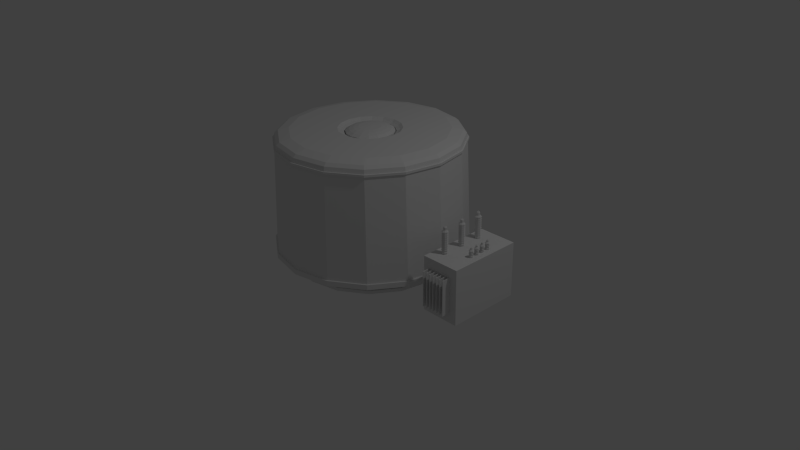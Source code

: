 # Source: Fusion_Reactor.blend  (saved by Blender 2.65.0; exported with 4.5.12 LTS)
import bpy
from mathutils import Matrix  # noqa: F401  (used for matrix-valued properties, if any)

bpy.ops.wm.read_factory_settings(use_empty=True)
scene = bpy.context.scene
scene.name = 'Scene'

# ---- collections
col_collection_1 = bpy.data.collections.new('Collection 1'); scene.collection.children.link(col_collection_1)
col_collection_2 = bpy.data.collections.new('Collection 2'); scene.collection.children.link(col_collection_2)

# ---- world
world_world = bpy.data.worlds.new('World'); scene.world = world_world
world_world.color = (0.05088, 0.05088, 0.05088)
world_world.use_sun_shadow = False
world_world.sun_shadow_jitter_overblur = 0.0
world_world.cycles.sampling_method = 'MANUAL'
world_world.cycles.sample_map_resolution = 256

# ---- cameras
cam_camera = bpy.data.cameras.new('Camera')
cam_camera.clip_end = 100.0
cam_camera.lens = 35.0
cam_camera.sensor_width = 32.0
cam_camera.sensor_height = 18.0
cam_camera.ortho_scale = 7.314
cam_camera.dof.focus_distance = 0.0
cam_camera.dof.aperture_fstop = 128.0

# ---- lights
light_lamp = bpy.data.lights.new('Lamp', 'POINT')
light_lamp.transmission_factor = 0.0
light_lamp.cutoff_distance = 30.0
light_lamp.energy = 100.0
light_lamp.shadow_buffer_clip_start = 1.001
light_lamp.shadow_soft_size = 0.1
light_lamp.shadow_maximum_resolution = 0.006
light_lamp.use_absolute_resolution = True
light_lamp.cycles.use_multiple_importance_sampling = False

# ---- meshes
me_circle_001 = bpy.data.meshes.new('Circle.001')
me_circle_001.from_pydata([(0.2144, -0.2144, 0.1652), (0.116, -0.2802, 0.1652), (-0.2144, 0.2144, 0.1652), (0.2802, -0.116, 0.1652), (-8.438e-08, -0.3032, 0.1652), (-0.116, -0.2802, 0.1652), (-0.2144, -0.2144, 0.1652), (-0.2802, -0.116, 0.1652), (0.116, 0.2802, 0.1652), (0.2144, 0.2144, 0.1652), (0.2802, 0.116, 0.1652), (0.3032, 9.443e-09, 0.1652), (-0.3032, -7.428e-09, 0.1652), (-0.2802, 0.116, 0.1652), (-0.116, 0.2802, 0.1652), (-3.859e-08, 0.3032, 0.1652), (0.2144, -0.2144, 1.691), (0.116, -0.2802, 1.691), (-0.2144, 0.2144, 1.691), (0.2802, -0.116, 1.691), (-8.438e-08, -0.3032, 1.691), (-0.116, -0.2802, 1.691), (-0.2144, -0.2144, 1.691), (-0.2802, -0.116, 1.691), (0.116, 0.2802, 1.691), (0.2144, 0.2144, 1.691), (0.2802, 0.116, 1.691), (0.3032, 9.443e-09, 1.691), (-0.3032, -7.428e-09, 1.691), (-0.2802, 0.116, 1.691), (-0.116, 0.2802, 1.691), (-3.859e-08, 0.3032, 1.691), (0.1836, -0.1836, 1.717), (0.09935, -0.2398, 1.717), (-0.1836, 0.1836, 1.717), (0.2398, -0.09935, 1.717), (-8.222e-08, -0.2596, 1.717), (-0.09935, -0.2398, 1.717), (-0.1836, -0.1836, 1.717), (-0.2398, -0.09935, 1.717), (0.09935, 0.2398, 1.717), (0.1836, 0.1836, 1.717), (0.2398, 0.09935, 1.717), (0.2596, 8.06e-09, 1.717), (-0.2596, -6.384e-09, 1.717), (-0.2398, 0.09935, 1.717), (-0.09935, 0.2398, 1.717), (-4.302e-08, 0.2596, 1.717), (0.1451, -0.1451, 1.734), (0.07853, -0.1896, 1.734), (-0.1451, 0.1451, 1.734), (0.1896, -0.07853, 1.734), (-8.003e-08, -0.2052, 1.734), (-0.07853, -0.1896, 1.734), (-0.1451, -0.1451, 1.734), (-0.1896, -0.07853, 1.734), (0.07853, 0.1896, 1.734), (0.1451, 0.1451, 1.734), (0.1896, 0.07853, 1.734), (0.2052, 5.806e-09, 1.734), (-0.2052, -5.61e-09, 1.734), (-0.1896, 0.07853, 1.734), (-0.07853, 0.1896, 1.734), (-4.904e-08, 0.2052, 1.734), (0.09943, -0.09943, 1.745), (0.05381, -0.1299, 1.745), (-0.09943, 0.09943, 1.745), (0.1299, -0.05381, 1.745), (-7.836e-08, -0.1406, 1.745), (-0.05381, -0.1299, 1.745), (-0.09943, -0.09943, 1.745), (-0.1299, -0.05381, 1.745), (0.05381, 0.1299, 1.745), (0.09943, 0.09943, 1.745), (0.1299, 0.05381, 1.745), (0.1406, 2.221e-09, 1.745), (-0.1406, -5.603e-09, 1.745), (-0.1299, 0.05381, 1.745), (-0.05381, 0.1299, 1.745), (-5.713e-08, 0.1406, 1.745), (-7.782e-08, -7.451e-09, 1.751)], [], [(12, 13, 29, 28), (11, 3, 19, 27), (7, 12, 28, 23), (8, 9, 25, 24), (14, 15, 31, 30), (4, 5, 21, 20), (3, 0, 16, 19), (6, 7, 23, 22), (0, 1, 17, 16), (9, 10, 26, 25), (1, 4, 20, 17), (5, 6, 22, 21), (13, 2, 18, 29), (15, 8, 24, 31), (10, 11, 27, 26), (2, 14, 30, 18), (19, 16, 32, 35), (22, 23, 39, 38), (16, 17, 33, 32), (25, 26, 42, 41), (17, 20, 36, 33), (21, 22, 38, 37), (29, 18, 34, 45), (31, 24, 40, 47), (26, 27, 43, 42), (18, 30, 46, 34), (28, 29, 45, 44), (27, 19, 35, 43), (23, 28, 44, 39), (24, 25, 41, 40), (30, 31, 47, 46), (20, 21, 37, 36), (40, 41, 57, 56), (46, 47, 63, 62), (36, 37, 53, 52), (35, 32, 48, 51), (38, 39, 55, 54), (32, 33, 49, 48), (41, 42, 58, 57), (33, 36, 52, 49), (37, 38, 54, 53), (45, 34, 50, 61), (47, 40, 56, 63), (42, 43, 59, 58), (34, 46, 62, 50), (44, 45, 61, 60), (43, 35, 51, 59), (39, 44, 60, 55), (59, 51, 67, 75), (55, 60, 76, 71), (56, 57, 73, 72), (62, 63, 79, 78), (52, 53, 69, 68), (51, 48, 64, 67), (54, 55, 71, 70), (48, 49, 65, 64), (57, 58, 74, 73), (49, 52, 68, 65), (53, 54, 70, 69), (61, 50, 66, 77), (63, 56, 72, 79), (58, 59, 75, 74), (50, 62, 78, 66), (60, 61, 77, 76), (74, 75, 80), (66, 78, 80), (76, 77, 80), (75, 67, 80), (71, 76, 80), (72, 73, 80), (78, 79, 80), (68, 69, 80), (67, 64, 80), (70, 71, 80), (64, 65, 80), (73, 74, 80), (65, 68, 80), (69, 70, 80), (77, 66, 80), (79, 72, 80)])
me_circle_001.use_remesh_preserve_volume = False
me_circle_001.use_remesh_preserve_attributes = False
me_circle_001.use_mirror_vertex_groups = False
me_circle_001.update()
me_circle = bpy.data.meshes.new('Circle')
me_circle.from_pydata([(0.0, 1.0, 0.0), (-0.3827, 0.9239, 0.0), (-0.7071, 0.7071, 0.0), (-0.9239, 0.3827, 0.0), (-1.0, -4.371e-08, 0.0), (-0.9239, -0.3827, 0.0), (-0.7071, -0.7071, 0.0), (-0.3827, -0.9239, 0.0), (-1.51e-07, -1.0, 0.0), (0.3827, -0.9239, 0.0), (0.7071, -0.7071, 0.0), (0.9239, -0.3827, 0.0), (1.0, 1.192e-08, 0.0), (0.9239, 0.3827, 0.0), (0.7071, 0.7071, 0.0), (0.3827, 0.9239, 0.0), (0.0, 1.0, 0.04225), (-0.3827, 0.9239, 0.04225), (-0.7071, 0.7071, 0.04225), (-0.9239, 0.3827, 0.04225), (-1.0, -4.371e-08, 0.04225), (-0.9239, -0.3827, 0.04225), (-0.7071, -0.7071, 0.04225), (-0.3827, -0.9239, 0.04225), (-1.51e-07, -1.0, 0.04225), (0.3827, -0.9239, 0.04225), (0.7071, -0.7071, 0.04225), (0.9239, -0.3827, 0.04225), (1.0, 1.192e-08, 0.04225), (0.9239, 0.3827, 0.04225), (0.7071, 0.7071, 0.04225), (0.3827, 0.9239, 0.04225), (-6.169e-09, 0.8344, 0.04225), (-0.3193, 0.7709, 0.04225), (-0.59, 0.59, 0.04225), (-0.7709, 0.3193, 0.04225), (-0.8344, -3.462e-08, 0.04225), (-0.7709, -0.3193, 0.04225), (-0.59, -0.59, 0.04225), (-0.3193, -0.7709, 0.04225), (-1.322e-07, -0.8344, 0.04225), (0.3193, -0.7709, 0.04225), (0.59, -0.59, 0.04225), (0.7709, -0.3193, 0.04225), (0.8344, 1.18e-08, 0.04225), (0.7709, 0.3193, 0.04225), (0.59, 0.59, 0.04225), (0.3193, 0.7709, 0.04225), (-6.169e-09, 0.8344, 0.1157), (-0.3193, 0.7709, 0.1157), (-0.59, 0.59, 0.1157), (-0.7709, 0.3193, 0.1157), (-0.8344, -3.462e-08, 0.1157), (-0.7709, -0.3193, 0.1157), (-0.59, -0.59, 0.1157), (-0.3193, -0.7709, 0.1157), (-1.322e-07, -0.8344, 0.1157), (0.3193, -0.7709, 0.1157), (0.59, -0.59, 0.1157), (0.7709, -0.3193, 0.1157), (0.8344, 1.18e-08, 0.1157), (0.7709, 0.3193, 0.1157), (0.59, 0.59, 0.1157), (0.3193, 0.7709, 0.1157), (1.823e-08, 1.244, 0.198), (-0.476, 1.149, 0.198), (-0.8796, 0.8796, 0.198), (-1.149, 0.476, 0.198), (-1.244, -5.71e-08, 0.198), (-1.149, -0.476, 0.198), (-0.8796, -0.8796, 0.198), (-0.476, -1.149, 0.198), (-1.696e-07, -1.244, 0.198), (0.476, -1.149, 0.198), (0.8796, -0.8796, 0.198), (1.149, -0.476, 0.198), (1.244, 1.211e-08, 0.198), (1.149, 0.476, 0.198), (0.8796, 0.8796, 0.198), (0.476, 1.149, 0.198), (1.823e-08, 1.244, 0.2642), (-0.476, 1.149, 0.2642), (-0.8796, 0.8796, 0.2642), (-1.149, 0.476, 0.2642), (-1.244, -5.71e-08, 0.2642), (-1.149, -0.476, 0.2642), (-0.8796, -0.8796, 0.2642), (-0.476, -1.149, 0.2642), (-1.696e-07, -1.244, 0.2642), (0.476, -1.149, 0.2642), (0.8796, -0.8796, 0.2642), (1.149, -0.476, 0.2642), (1.244, 1.211e-08, 0.2642), (1.149, 0.476, 0.2642), (0.8796, 0.8796, 0.2642), (0.476, 1.149, 0.2642), (1.699e-08, 1.224, 0.2642), (-0.4683, 1.131, 0.2642), (-0.8653, 0.8653, 0.2642), (-1.131, 0.4683, 0.2642), (-1.224, -5.614e-08, 0.2642), (-1.131, -0.4683, 0.2642), (-0.8653, -0.8653, 0.2642), (-0.4683, -1.131, 0.2642), (-1.678e-07, -1.224, 0.2642), (0.4683, -1.131, 0.2642), (0.8653, -0.8653, 0.2642), (1.131, -0.4683, 0.2642), (1.224, 1.194e-08, 0.2642), (1.131, 0.4683, 0.2642), (0.8653, 0.8653, 0.2642), (0.4683, 1.131, 0.2642), (1.647e-08, 1.172, 1.58), (-0.4486, 1.083, 1.58), (0.4486, 1.083, 1.608), (-1.083, 0.4486, 1.58), (-1.172, -5.312e-08, 1.58), (-1.083, -0.4486, 1.58), (-0.8289, -0.8289, 1.58), (-0.4486, -1.083, 1.58), (-1.605e-07, -1.172, 1.58), (0.8289, 0.8289, 1.608), (1.083, 0.4486, 1.608), (1.083, -0.4486, 1.58), (1.172, 1.209e-08, 1.608), (0.8289, -0.8289, 1.608), (0.4486, -1.083, 1.608), (-0.8289, 0.8289, 1.608), (1.083, -0.4486, 1.608), (-1.605e-07, -1.172, 1.608), (-0.8289, 0.8289, 1.58), (-0.4486, -1.083, 1.608), (-0.8289, -0.8289, 1.608), (-1.083, -0.4486, 1.608), (-1.172, -5.312e-08, 1.608), (-1.083, 0.4486, 1.608), (-0.4486, 1.083, 1.608), (0.4486, -1.083, 1.58), (0.8289, -0.8289, 1.58), (1.647e-08, 1.172, 1.608), (1.172, 1.209e-08, 1.58), (1.083, 0.4486, 1.58), (0.8289, 0.8289, 1.58), (0.4486, 1.083, 1.58), (-1.097, 0.4546, 1.58), (0.4546, 1.097, 1.608), (-0.4546, 1.097, 1.58), (1.745e-08, 1.188, 1.58), (1.745e-08, 1.188, 1.608), (0.8399, -0.8399, 1.58), (0.4546, -1.097, 1.58), (-0.4546, 1.097, 1.608), (0.2248, -0.2248, 1.682), (0.1217, -0.2937, 1.682), (-0.2248, 0.2248, 1.682), (0.2937, -0.1217, 1.682), (-8.51e-08, -0.3179, 1.682), (-0.1217, -0.2937, 1.682), (-0.2248, -0.2248, 1.682), (-0.2937, -0.1217, 1.682), (0.4546, 1.097, 1.58), (0.8399, 0.8399, 1.58), (1.097, 0.4546, 1.58), (1.188, 1.221e-08, 1.58), (1.07, -0.4432, 1.661), (-0.819, 0.819, 1.661), (0.4432, -1.07, 1.661), (0.819, -0.819, 1.661), (7.707e-09, 0.9824, 1.727), (-0.376, 0.9076, 1.727), (-0.9076, 0.376, 1.727), (-0.9824, -4.294e-08, 1.727), (0.9076, -0.376, 1.727), (-0.6947, 0.6947, 1.727), (0.376, -0.9076, 1.727), (0.6947, -0.6947, 1.727), (-3.316e-08, 0.3607, 1.702), (-0.138, 0.3332, 1.702), (-0.3332, 0.138, 1.702), (-0.3607, -9.245e-09, 1.702), (-0.4546, -1.097, 1.58), (-0.8399, -0.8399, 1.58), (-1.097, -0.4546, 1.58), (-1.188, -5.387e-08, 1.58), (0.3607, 1.082e-08, 1.702), (0.3332, 0.138, 1.702), (0.2551, 0.2551, 1.702), (0.138, 0.3332, 1.702), (0.1217, 0.2937, 1.682), (0.2248, 0.2248, 1.682), (0.2937, 0.1217, 1.682), (0.3179, 9.539e-09, 1.682), (-8.981e-08, -0.397, 1.727), (-0.1519, -0.3668, 1.727), (-0.2807, -0.2807, 1.727), (-0.3668, -0.1519, 1.727), (-0.3332, -0.138, 1.702), (-0.2551, -0.2551, 1.702), (-0.138, -0.3332, 1.702), (-8.763e-08, -0.3607, 1.702), (-0.9076, -0.376, 1.727), (-0.6947, -0.6947, 1.727), (-0.376, -0.9076, 1.727), (-1.406e-07, -0.9824, 1.727), (0.9824, 1.172e-08, 1.727), (0.9076, 0.376, 1.727), (0.6947, 0.6947, 1.727), (0.376, 0.9076, 1.727), (0.3332, -0.138, 1.702), (-0.2551, 0.2551, 1.702), (0.138, -0.3332, 1.702), (0.2551, -0.2551, 1.702), (-0.3179, -8.148e-09, 1.682), (-0.2937, 0.1217, 1.682), (-0.1217, 0.2937, 1.682), (-3.71e-08, 0.3179, 1.682), (1.097, -0.4546, 1.58), (1.097, 0.4546, 1.608), (0.8399, 0.8399, 1.608), (-1.619e-07, -1.188, 1.58), (-0.4546, -1.097, 1.608), (-0.8399, 0.8399, 1.58), (-1.619e-07, -1.188, 1.608), (1.097, -0.4546, 1.608), (1.561e-08, 1.158, 1.661), (-0.4432, 1.07, 1.661), (-1.07, 0.4432, 1.661), (-1.158, -5.315e-08, 1.661), (-0.397, -1.028e-08, 1.727), (-0.3668, 0.1519, 1.727), (-0.1519, 0.3668, 1.727), (-2.986e-08, 0.397, 1.727), (-1.117, -5.086e-08, 1.696), (-1.032, 0.4273, 1.696), (-0.4273, 1.032, 1.696), (1.364e-08, 1.117, 1.696), (-1.55e-07, -1.117, 1.696), (-0.4273, -1.032, 1.696), (-0.7895, -0.7895, 1.696), (-1.032, -0.4273, 1.696), (1.158, 1.129e-08, 1.661), (1.07, 0.4432, 1.661), (0.819, 0.819, 1.661), (0.4432, 1.07, 1.661), (-1.07, -0.4432, 1.661), (-0.819, -0.819, 1.661), (-0.4432, -1.07, 1.661), (-1.593e-07, -1.158, 1.661), (-0.8399, 0.8399, 1.608), (0.4546, -1.097, 1.608), (0.8399, -0.8399, 1.608), (1.188, 1.221e-08, 1.608), (-1.097, 0.4546, 1.608), (-1.188, -5.387e-08, 1.608), (-1.097, -0.4546, 1.608), (-0.8399, -0.8399, 1.608), (0.7895, -0.7895, 1.696), (0.4273, -1.032, 1.696), (-0.7895, 0.7895, 1.696), (1.032, -0.4273, 1.696), (0.4273, 1.032, 1.696), (0.7895, 0.7895, 1.696), (1.032, 0.4273, 1.696), (1.117, 1.126e-08, 1.696), (0.2807, -0.2807, 1.727), (0.1519, -0.3668, 1.727), (-0.2807, 0.2807, 1.727), (0.3668, -0.1519, 1.727), (0.1519, 0.3668, 1.727), (0.2807, 0.2807, 1.727), (0.3668, 0.1519, 1.727), (0.397, 1.18e-08, 1.727), (0.2248, -0.2248, 0.31), (0.1217, -0.2937, 0.31), (-0.2248, 0.2248, 0.31), (0.2937, -0.1217, 0.31), (-8.51e-08, -0.3179, 0.31), (-0.1217, -0.2937, 0.31), (-0.2248, -0.2248, 0.31), (-0.2937, -0.1217, 0.31), (0.1217, 0.2937, 0.31), (0.2248, 0.2248, 0.31), (0.2937, 0.1217, 0.31), (0.3179, 9.539e-09, 0.31), (-0.3179, -8.148e-09, 0.31), (-0.2937, 0.1217, 0.31), (-0.1217, 0.2937, 0.31), (-3.71e-08, 0.3179, 0.31)], [], [(4, 5, 21, 20), (11, 12, 28, 27), (5, 6, 22, 21), (12, 13, 29, 28), (6, 7, 23, 22), (0, 1, 17, 16), (13, 14, 30, 29), (7, 8, 24, 23), (1, 2, 18, 17), (14, 15, 31, 30), (8, 9, 25, 24), (2, 3, 19, 18), (15, 0, 16, 31), (9, 10, 26, 25), (3, 4, 20, 19), (10, 11, 27, 26), (29, 30, 46, 45), (23, 24, 40, 39), (17, 18, 34, 33), (30, 31, 47, 46), (24, 25, 41, 40), (18, 19, 35, 34), (31, 16, 32, 47), (25, 26, 42, 41), (19, 20, 36, 35), (26, 27, 43, 42), (20, 21, 37, 36), (27, 28, 44, 43), (21, 22, 38, 37), (28, 29, 45, 44), (22, 23, 39, 38), (16, 17, 33, 32), (44, 45, 61, 60), (38, 39, 55, 54), (32, 33, 49, 48), (45, 46, 62, 61), (39, 40, 56, 55), (33, 34, 50, 49), (46, 47, 63, 62), (40, 41, 57, 56), (34, 35, 51, 50), (47, 32, 48, 63), (41, 42, 58, 57), (35, 36, 52, 51), (42, 43, 59, 58), (36, 37, 53, 52), (43, 44, 60, 59), (37, 38, 54, 53), (59, 60, 76, 75), (53, 54, 70, 69), (60, 61, 77, 76), (54, 55, 71, 70), (48, 49, 65, 64), (61, 62, 78, 77), (55, 56, 72, 71), (49, 50, 66, 65), (62, 63, 79, 78), (56, 57, 73, 72), (50, 51, 67, 66), (63, 48, 64, 79), (57, 58, 74, 73), (51, 52, 68, 67), (58, 59, 75, 74), (52, 53, 69, 68), (67, 68, 84, 83), (74, 75, 91, 90), (68, 69, 85, 84), (75, 76, 92, 91), (69, 70, 86, 85), (76, 77, 93, 92), (70, 71, 87, 86), (64, 65, 81, 80), (77, 78, 94, 93), (71, 72, 88, 87), (65, 66, 82, 81), (78, 79, 95, 94), (72, 73, 89, 88), (66, 67, 83, 82), (79, 64, 80, 95), (73, 74, 90, 89), (88, 89, 105, 104), (82, 83, 99, 98), (95, 80, 96, 111), (89, 90, 106, 105), (83, 84, 100, 99), (90, 91, 107, 106), (84, 85, 101, 100), (91, 92, 108, 107), (85, 86, 102, 101), (92, 93, 109, 108), (86, 87, 103, 102), (80, 81, 97, 96), (93, 94, 110, 109), (87, 88, 104, 103), (81, 82, 98, 97), (94, 95, 111, 110), (149, 216, 223, 250), (103, 104, 120, 119), (161, 160, 145, 218), (144, 183, 253, 252), (216, 163, 251, 223), (221, 144, 252, 248), (150, 149, 250, 249), (183, 182, 254, 253), (99, 100, 116, 115), (146, 221, 248, 151), (100, 101, 117, 116), (182, 181, 255, 254), (101, 102, 118, 117), (219, 150, 249, 222), (102, 103, 119, 118), (96, 97, 113, 112), (126, 129, 222, 249), (121, 122, 217, 218), (132, 133, 254, 255), (130, 115, 144, 221), (143, 112, 147, 160), (115, 116, 183, 144), (140, 141, 162, 163), (139, 114, 145, 148), (114, 121, 218, 145), (131, 132, 255, 220), (138, 123, 216, 149), (119, 120, 219, 180), (124, 128, 223, 251), (128, 125, 250, 223), (129, 131, 220, 222), (136, 139, 148, 151), (109, 110, 142, 141), (105, 106, 138, 137), (118, 119, 180, 181), (135, 127, 248, 252), (106, 107, 123, 138), (108, 109, 141, 140), (141, 142, 161, 162), (123, 140, 163, 216), (117, 118, 181, 182), (97, 98, 130, 113), (112, 113, 146, 147), (125, 126, 249, 250), (127, 136, 151, 248), (137, 138, 149, 150), (116, 117, 182, 183), (113, 130, 221, 146), (120, 137, 150, 219), (134, 135, 252, 253), (110, 111, 143, 142), (98, 99, 115, 130), (162, 161, 218, 217), (133, 134, 253, 254), (180, 219, 222, 220), (181, 180, 220, 255), (107, 108, 140, 123), (160, 147, 148, 145), (104, 105, 137, 120), (111, 96, 112, 143), (163, 162, 217, 251), (147, 146, 151, 148), (122, 124, 251, 217), (142, 143, 160, 161), (122, 121, 242, 241), (114, 139, 224, 243), (135, 134, 227, 226), (124, 122, 241, 240), (129, 126, 166, 247), (139, 136, 225, 224), (126, 125, 167, 166), (136, 127, 165, 225), (131, 129, 247, 246), (127, 135, 226, 165), (132, 131, 246, 245), (125, 128, 164, 167), (133, 132, 245, 244), (121, 114, 243, 242), (128, 124, 240, 164), (134, 133, 244, 227), (245, 246, 237, 238), (242, 243, 260, 261), (166, 167, 256, 257), (224, 225, 234, 235), (240, 241, 262, 263), (227, 244, 239, 232), (225, 165, 258, 234), (246, 247, 236, 237), (244, 245, 238, 239), (243, 224, 235, 260), (241, 242, 261, 262), (226, 227, 232, 233), (164, 240, 263, 259), (167, 164, 259, 256), (247, 166, 257, 236), (165, 226, 233, 258), (256, 259, 172, 175), (260, 235, 168, 207), (232, 239, 200, 171), (263, 262, 205, 204), (262, 261, 206, 205), (234, 258, 173, 169), (235, 234, 169, 168), (258, 233, 170, 173), (259, 263, 204, 172), (239, 238, 201, 200), (237, 236, 203, 202), (257, 256, 175, 174), (261, 260, 207, 206), (236, 257, 174, 203), (233, 232, 171, 170), (238, 237, 202, 201), (172, 204, 271, 267), (171, 200, 195, 228), (206, 207, 268, 269), (168, 169, 230, 231), (202, 203, 192, 193), (175, 172, 267, 264), (200, 201, 194, 195), (174, 175, 264, 265), (205, 206, 269, 270), (203, 174, 265, 192), (201, 202, 193, 194), (173, 170, 229, 266), (207, 168, 231, 268), (204, 205, 270, 271), (169, 173, 266, 230), (170, 171, 228, 229), (230, 266, 209, 177), (229, 228, 179, 178), (267, 271, 184, 208), (228, 195, 196, 179), (269, 268, 187, 186), (231, 230, 177, 176), (193, 192, 199, 198), (264, 267, 208, 211), (195, 194, 197, 196), (265, 264, 211, 210), (270, 269, 186, 185), (192, 265, 210, 199), (194, 193, 198, 197), (266, 229, 178, 209), (268, 231, 176, 187), (271, 270, 185, 184), (209, 178, 213, 154), (187, 176, 215, 188), (184, 185, 190, 191), (177, 209, 154, 214), (178, 179, 212, 213), (208, 184, 191, 155), (179, 196, 159, 212), (186, 187, 188, 189), (176, 177, 214, 215), (198, 199, 156, 157), (211, 208, 155, 152), (196, 197, 158, 159), (210, 211, 152, 153), (185, 186, 189, 190), (199, 210, 153, 156), (197, 198, 157, 158), (190, 189, 281, 282), (156, 153, 273, 276), (158, 157, 277, 278), (154, 213, 285, 274), (188, 215, 287, 280), (191, 190, 282, 283), (214, 154, 274, 286), (213, 212, 284, 285), (155, 191, 283, 275), (212, 159, 279, 284), (189, 188, 280, 281), (215, 214, 286, 287), (157, 156, 276, 277), (152, 155, 275, 272), (159, 158, 278, 279), (153, 152, 272, 273)])
me_circle.use_remesh_preserve_volume = False
me_circle.use_remesh_preserve_attributes = False
me_circle.use_mirror_vertex_groups = False
me_circle.update()
me_circle_005 = bpy.data.meshes.new('Circle.005')
me_circle_005.from_pydata([(1.87e-08, 0.0239, 0.008859), (-0.0169, 0.0169, 0.008859), (-0.0239, -1.183e-09, 0.008859), (-0.0169, -0.0169, 0.008859), (2.079e-08, -0.0239, 0.008859), (0.0169, -0.0169, 0.008859), (0.0239, 1.466e-10, 0.008859), (0.0169, 0.0169, 0.008859), (2.35e-08, 0.01075, 0.02462), (-0.007603, 0.007603, 0.02462), (-0.01075, -7.121e-10, 0.02462), (-0.007603, -0.007603, 0.02462), (2.444e-08, -0.01075, 0.02462), (0.007603, -0.007603, 0.02462), (0.01075, -1.139e-10, 0.02462), (0.007603, 0.007603, 0.02462), (2.736e-08, -1.372e-10, 0.02462), (2.801e-08, -1.857e-10, 0.008859)], [], [(5, 6, 14, 13), (1, 2, 10, 9), (4, 5, 13, 12), (7, 0, 8, 15), (0, 1, 9, 8), (3, 4, 12, 11), (6, 7, 15, 14), (2, 3, 11, 10), (15, 8, 16), (8, 9, 16), (11, 12, 16), (14, 15, 16), (10, 11, 16), (13, 14, 16), (9, 10, 16), (12, 13, 16), (6, 5, 17), (2, 1, 17), (5, 4, 17), (0, 7, 17), (1, 0, 17), (4, 3, 17), (7, 6, 17), (3, 2, 17)])
me_circle_005.use_remesh_preserve_volume = False
me_circle_005.use_remesh_preserve_attributes = False
me_circle_005.use_mirror_vertex_groups = False
me_circle_005.update()
me_circle_004 = bpy.data.meshes.new('Circle.004')
me_circle_004.from_pydata([(-1.19e-07, 0.01943, -0.006078), (-0.01374, 0.01374, -0.006078), (-0.01943, 1.611e-09, -0.006078), (-0.01374, -0.01374, -0.006078), (-1.19e-07, -0.01943, -0.006078), (0.01374, -0.01374, -0.006078), (0.01943, 1.611e-09, -0.006078), (0.01374, 0.01374, -0.006078), (-1.19e-07, 0.01943, -0.02933), (-0.01374, 0.01374, -0.02933), (-0.01943, 1.611e-09, -0.02933), (-0.01374, -0.01374, -0.02933), (-1.19e-07, -0.01943, -0.02933), (0.01374, -0.01374, -0.02933), (0.01943, 1.611e-09, -0.02933), (0.01374, 0.01374, -0.02933), (-1.191e-07, 0.01138, 0.06927), (-0.008047, 0.008047, 0.06927), (-0.01138, -1.249e-09, 0.06927), (-0.008047, -0.008047, 0.06927), (-1.191e-07, -0.01138, 0.06927), (0.008047, -0.008047, 0.06927), (0.01138, -1.249e-09, 0.06927), (0.008047, 0.008047, 0.06927), (-1.191e-07, 0.01138, 0.054), (-0.008047, 0.008047, 0.054), (-0.01138, -1.249e-09, 0.054), (-0.008047, -0.008047, 0.054), (-1.191e-07, -0.01138, 0.054), (0.008047, -0.008047, 0.054), (0.01138, -1.249e-09, 0.054), (0.008047, 0.008047, 0.054), (-1.191e-07, 0.009503, 0.06927), (-0.00672, 0.00672, 0.06927), (-0.009503, -1.924e-09, 0.06927), (-0.00672, -0.00672, 0.06927), (-1.191e-07, -0.009503, 0.06927), (0.00672, -0.00672, 0.06927), (0.009503, -1.924e-09, 0.06927), (0.00672, 0.00672, 0.06927), (-1.191e-07, 0.009503, 0.07278), (-0.00672, 0.00672, 0.07278), (-0.009503, -1.924e-09, 0.07278), (-0.00672, -0.00672, 0.07278), (-1.191e-07, -0.009503, 0.07278), (0.00672, -0.00672, 0.07278), (0.009503, -1.924e-09, 0.07278), (0.00672, 0.00672, 0.07278), (-1.193e-07, 0.002046, 0.07278), (-0.001447, 0.001447, 0.07278), (-0.002046, -4.605e-09, 0.07278), (-0.001447, -0.001447, 0.07278), (-1.193e-07, -0.002046, 0.07278), (0.001447, -0.001447, 0.07278), (0.002046, -4.605e-09, 0.07278), (0.001447, 0.001447, 0.07278), (-1.193e-07, 0.002046, 0.08081), (-0.001447, 0.001447, 0.08081), (-0.002046, -4.605e-09, 0.08081), (-0.001447, -0.001447, 0.08081), (-1.193e-07, -0.002046, 0.08081), (0.001447, -0.001447, 0.08081), (0.002046, -4.605e-09, 0.08081), (0.001447, 0.001447, 0.08081), (-1.192e-07, -5.341e-09, 0.08081)], [], [(2, 3, 11, 10), (5, 6, 14, 13), (1, 2, 10, 9), (4, 5, 13, 12), (7, 0, 8, 15), (0, 1, 9, 8), (3, 4, 12, 11), (6, 7, 15, 14), (18, 19, 27, 26), (21, 22, 30, 29), (17, 18, 26, 25), (20, 21, 29, 28), (23, 16, 24, 31), (16, 17, 25, 24), (19, 20, 28, 27), (22, 23, 31, 30), (20, 19, 35, 36), (23, 22, 38, 39), (19, 18, 34, 35), (22, 21, 37, 38), (18, 17, 33, 34), (21, 20, 36, 37), (16, 23, 39, 32), (17, 16, 32, 33), (36, 35, 43, 44), (39, 38, 46, 47), (35, 34, 42, 43), (38, 37, 45, 46), (34, 33, 41, 42), (37, 36, 44, 45), (32, 39, 47, 40), (33, 32, 40, 41), (45, 44, 52, 53), (40, 47, 55, 48), (41, 40, 48, 49), (44, 43, 51, 52), (47, 46, 54, 55), (43, 42, 50, 51), (46, 45, 53, 54), (42, 41, 49, 50), (54, 53, 61, 62), (50, 49, 57, 58), (53, 52, 60, 61), (48, 55, 63, 56), (49, 48, 56, 57), (52, 51, 59, 60), (55, 54, 62, 63), (51, 50, 58, 59), (63, 62, 64), (59, 58, 64), (62, 61, 64), (58, 57, 64), (61, 60, 64), (56, 63, 64), (57, 56, 64), (60, 59, 64)])
me_circle_004.use_remesh_preserve_volume = False
me_circle_004.use_remesh_preserve_attributes = False
me_circle_004.use_mirror_vertex_groups = False
me_circle_004.update()
me_circle_003 = bpy.data.meshes.new('Circle.003')
me_circle_003.from_pydata([(-1.191e-07, 0.02691, -0.006078), (-0.01903, 0.01903, -0.006078), (-0.02691, 4.382e-09, -0.006078), (-0.01903, -0.01903, -0.006078), (-1.191e-07, -0.02691, -0.006078), (0.01903, -0.01903, -0.006078), (0.02691, 4.382e-09, -0.006078), (0.01903, 0.01903, -0.006078), (-1.191e-07, 0.02691, -0.02933), (-0.01903, 0.01903, -0.02933), (-0.02691, 4.382e-09, -0.02933), (-0.01903, -0.01903, -0.02933), (-1.191e-07, -0.02691, -0.02933), (0.01903, -0.01903, -0.02933), (0.02691, 4.382e-09, -0.02933), (0.01903, 0.01903, -0.02933), (-1.191e-07, 0.01778, 0.2415), (-0.01257, 0.01257, 0.2415), (-0.01778, 1.038e-09, 0.2415), (-0.01257, -0.01257, 0.2415), (-1.191e-07, -0.01778, 0.2415), (0.01257, -0.01257, 0.2415), (0.01778, 1.038e-09, 0.2415), (0.01257, 0.01257, 0.2415), (-1.191e-07, 0.01778, 0.2176), (-0.01257, 0.01257, 0.2176), (-0.01778, 1.038e-09, 0.2176), (-0.01257, -0.01257, 0.2176), (-1.191e-07, -0.01778, 0.2176), (0.01257, -0.01257, 0.2176), (0.01778, 1.038e-09, 0.2176), (0.01257, 0.01257, 0.2176), (-1.191e-07, 0.01485, 0.2415), (-0.0105, 0.0105, 0.2415), (-0.01485, -1.691e-11, 0.2415), (-0.0105, -0.0105, 0.2415), (-1.191e-07, -0.01485, 0.2415), (0.0105, -0.0105, 0.2415), (0.01485, -1.691e-11, 0.2415), (0.0105, 0.0105, 0.2415), (-1.191e-07, 0.01485, 0.247), (-0.0105, 0.0105, 0.247), (-0.01485, -1.691e-11, 0.247), (-0.0105, -0.0105, 0.247), (-1.191e-07, -0.01485, 0.247), (0.0105, -0.0105, 0.247), (0.01485, -1.691e-11, 0.247), (0.0105, 0.0105, 0.247), (-1.193e-07, 0.003197, 0.247), (-0.002261, 0.00226, 0.247), (-0.003197, -4.206e-09, 0.247), (-0.002261, -0.00226, 0.247), (-1.193e-07, -0.003197, 0.247), (0.00226, -0.00226, 0.247), (0.003197, -4.206e-09, 0.247), (0.00226, 0.00226, 0.247), (-1.193e-07, 0.003197, 0.2595), (-0.002261, 0.00226, 0.2595), (-0.003197, -4.206e-09, 0.2595), (-0.002261, -0.00226, 0.2595), (-1.193e-07, -0.003197, 0.2595), (0.00226, -0.00226, 0.2595), (0.003197, -4.206e-09, 0.2595), (0.00226, 0.00226, 0.2595), (-1.192e-07, -5.355e-09, 0.2595)], [], [(2, 3, 11, 10), (5, 6, 14, 13), (1, 2, 10, 9), (4, 5, 13, 12), (7, 0, 8, 15), (0, 1, 9, 8), (3, 4, 12, 11), (6, 7, 15, 14), (18, 19, 27, 26), (21, 22, 30, 29), (17, 18, 26, 25), (20, 21, 29, 28), (23, 16, 24, 31), (16, 17, 25, 24), (19, 20, 28, 27), (22, 23, 31, 30), (20, 19, 35, 36), (23, 22, 38, 39), (19, 18, 34, 35), (22, 21, 37, 38), (18, 17, 33, 34), (21, 20, 36, 37), (16, 23, 39, 32), (17, 16, 32, 33), (36, 35, 43, 44), (39, 38, 46, 47), (35, 34, 42, 43), (38, 37, 45, 46), (34, 33, 41, 42), (37, 36, 44, 45), (32, 39, 47, 40), (33, 32, 40, 41), (45, 44, 52, 53), (40, 47, 55, 48), (41, 40, 48, 49), (44, 43, 51, 52), (47, 46, 54, 55), (43, 42, 50, 51), (46, 45, 53, 54), (42, 41, 49, 50), (54, 53, 61, 62), (50, 49, 57, 58), (53, 52, 60, 61), (48, 55, 63, 56), (49, 48, 56, 57), (52, 51, 59, 60), (55, 54, 62, 63), (51, 50, 58, 59), (63, 62, 64), (59, 58, 64), (62, 61, 64), (58, 57, 64), (61, 60, 64), (56, 63, 64), (57, 56, 64), (60, 59, 64)])
me_circle_003.use_remesh_preserve_volume = False
me_circle_003.use_remesh_preserve_attributes = False
me_circle_003.use_mirror_vertex_groups = False
me_circle_003.update()
me_circle_002 = bpy.data.meshes.new('Circle.002')
me_circle_002.from_pydata([(1.52e-08, 0.03461, 0.005372), (-0.02447, 0.02447, 0.005372), (-0.03461, -1.599e-09, 0.005372), (-0.02447, -0.02447, 0.005372), (1.823e-08, -0.03461, 0.005372), (0.02447, -0.02447, 0.005372), (0.03461, 3.264e-10, 0.005372), (0.02447, 0.02447, 0.005372), (2.215e-08, 0.01557, 0.02819), (-0.01101, 0.01101, 0.02819), (-0.01557, -9.172e-10, 0.02819), (-0.01101, -0.01101, 0.02819), (2.351e-08, -0.01557, 0.02819), (0.01101, -0.01101, 0.02819), (0.01557, -5.08e-11, 0.02819), (0.01101, 0.01101, 0.02819), (2.774e-08, -8.455e-11, 0.02635), (2.869e-08, -1.548e-10, 0.005372)], [], [(5, 6, 14, 13), (1, 2, 10, 9), (4, 5, 13, 12), (7, 0, 8, 15), (0, 1, 9, 8), (3, 4, 12, 11), (6, 7, 15, 14), (2, 3, 11, 10), (15, 8, 16), (8, 9, 16), (11, 12, 16), (14, 15, 16), (10, 11, 16), (13, 14, 16), (9, 10, 16), (12, 13, 16), (6, 5, 17), (2, 1, 17), (5, 4, 17), (0, 7, 17), (1, 0, 17), (4, 3, 17), (7, 6, 17), (3, 2, 17)])
me_circle_002.use_remesh_preserve_volume = False
me_circle_002.use_remesh_preserve_attributes = False
me_circle_002.use_mirror_vertex_groups = False
me_circle_002.update()
me_cube_002 = bpy.data.meshes.new('Cube.002')
me_cube_002.from_pydata([(-0.003565, 0.4634, -0.196), (-0.003565, 0.5849, -0.196), (0.003565, 0.5849, -0.196), (0.003565, 0.4634, -0.196), (-0.003565, 0.4634, 0.2554), (-0.003565, 0.5849, 0.2554), (0.003565, 0.5849, 0.2554), (0.003565, 0.4634, 0.2554)], [], [(4, 5, 1, 0), (5, 6, 2, 1), (6, 7, 3, 2), (0, 1, 2, 3), (7, 6, 5, 4)])
me_cube_002.use_remesh_preserve_volume = False
me_cube_002.use_remesh_preserve_attributes = False
me_cube_002.use_mirror_vertex_groups = False
me_cube_002.update()
me_cube_001 = bpy.data.meshes.new('Cube.001')
me_cube_001.from_pydata([(-0.3, -0.3, -0.35), (-0.3, 0.3, -0.35), (0.1928, 0.3, -0.35), (0.1928, -0.3, -0.35), (-0.3, -0.3, 0.35), (-0.3, 0.3, 0.35), (0.1928, 0.3, 0.35), (0.1928, -0.3, 0.35)], [], [(4, 5, 1, 0), (5, 6, 2, 1), (6, 7, 3, 2), (7, 4, 0, 3), (0, 1, 2, 3), (7, 6, 5, 4)])
me_cube_001.use_remesh_preserve_volume = False
me_cube_001.use_remesh_preserve_attributes = False
me_cube_001.use_mirror_vertex_groups = False
me_cube_001.update()

# ---- objects
ob_circle_001 = bpy.data.objects.new('Circle.001', me_circle_001)
ob_circle = bpy.data.objects.new('Circle', me_circle)
ob_lamp = bpy.data.objects.new('Lamp', light_lamp)
ob_camera = bpy.data.objects.new('Camera', cam_camera)
ob_circle_005 = bpy.data.objects.new('Circle.005', me_circle_005)
ob_circle_004 = bpy.data.objects.new('Circle.004', me_circle_004)
ob_circle_003 = bpy.data.objects.new('Circle.003', me_circle_003)
ob_circle_002 = bpy.data.objects.new('Circle.002', me_circle_002)
ob_cube_001 = bpy.data.objects.new('Cube.001', me_cube_002)
ob_cube = bpy.data.objects.new('Cube', me_cube_001)

# ---- transforms, parenting, visibility, modifiers, constraints
ob_circle_001.location = (0.0, 0.0, 0.0)
ob_circle_001.lineart.crease_threshold = 0.0
ob_circle.location = (0.0, 0.0, 0.0)
ob_circle.lineart.crease_threshold = 0.0
ob_lamp.location = (4.076, 1.005, 5.904)
ob_lamp.rotation_euler = (0.6503, 0.05522, 1.866)
ob_lamp.lock_rotations_4d = False
ob_lamp.empty_display_type = 'ARROWS'
ob_lamp.color = (0.0, 0.0, 0.0, 0.0)
ob_lamp.lineart.crease_threshold = 0.0
ob_camera.location = (7.481, -6.508, 5.344)
ob_camera.rotation_euler = (1.109, 0.01082, 0.8149)
ob_camera.lock_rotations_4d = False
ob_camera.empty_display_type = 'ARROWS'
ob_camera.color = (0.0, 0.0, 0.0, 0.0)
ob_camera.display_type = 'WIRE'
ob_camera.lineart.crease_threshold = 0.0
ob_circle_005.location = (1.791, -0.1328, 0.7108)
ob_circle_005.scale = (1.215, 1.215, 1.215)
ob_circle_005.lineart.crease_threshold = 0.0
_m = ob_circle_005.modifiers.new('Array', 'ARRAY')
_m.count = 4
_m.constant_offset_displace = (0.0, 0.0, 0.0)
_m.relative_offset_displace = (0.0, 0.0, 1.0)
_m = ob_circle_005.modifiers.new('Array.001', 'ARRAY')
_m.count = 4
_m.constant_offset_displace = (0.0, 0.0, 0.0)
_m.relative_offset_displace = (0.0, 1.539, 0.0)
ob_circle_004.location = (1.791, -0.1328, 0.7307)
ob_circle_004.scale = (1.215, 1.215, 1.215)
ob_circle_004.lineart.crease_threshold = 0.0
_m = ob_circle_004.modifiers.new('Array.001', 'ARRAY')
_m.count = 4
_m.constant_offset_displace = (0.0, 0.0, 0.0)
_m.relative_offset_displace = (0.0, 1.893, 0.0)
ob_circle_003.location = (1.523, -0.2728, 0.7307)
ob_circle_003.scale = (1.215, 1.215, 1.215)
ob_circle_003.lineart.crease_threshold = 0.0
_m = ob_circle_003.modifiers.new('Array.001', 'ARRAY')
_m.count = 3
_m.constant_offset_displace = (0.0, 0.0, 0.0)
_m.relative_offset_displace = (0.0, 4.149, 0.0)
ob_circle_002.location = (1.523, -0.2728, 0.7151)
ob_circle_002.scale = (1.215, 1.215, 1.215)
ob_circle_002.lineart.crease_threshold = 0.0
_m = ob_circle_002.modifiers.new('Array', 'ARRAY')
_m.count = 10
_m.constant_offset_displace = (0.0, 0.0, 0.0)
_m.relative_offset_displace = (0.0, 0.0, 1.0)
_m = ob_circle_002.modifiers.new('Array.001', 'ARRAY')
_m.count = 3
_m.constant_offset_displace = (0.0, 0.0, 0.0)
_m.relative_offset_displace = (0.0, 3.243, 0.0)
ob_cube_001.location = (1.494, 0.0, 0.3228)
ob_cube_001.lineart.crease_threshold = 0.0
_m = ob_cube_001.modifiers.new('Mirror', 'MIRROR')
_m.use_axis = (False, True, False)
_m = ob_cube_001.modifiers.new('Array', 'ARRAY')
_m.count = 7
_m.constant_offset_displace = (0.0, 0.0, 0.0)
_m.relative_offset_displace = (7.0, 0.0, 0.0)
ob_cube.location = (1.7, 0.0, 0.35)
ob_cube.scale = (1.0, 1.583, 1.0)
ob_cube.lineart.crease_threshold = 0.0

# ---- collection membership
col_collection_1.objects.link(ob_circle_001)
col_collection_1.objects.link(ob_circle)
col_collection_1.objects.link(ob_lamp)
col_collection_1.objects.link(ob_camera)
col_collection_2.objects.link(ob_circle_005)
col_collection_2.objects.link(ob_circle_004)
col_collection_2.objects.link(ob_circle_003)
col_collection_2.objects.link(ob_circle_002)
col_collection_2.objects.link(ob_cube_001)
col_collection_2.objects.link(ob_cube)

# ---- scene / render settings (as saved in the file)
scene.camera = ob_camera
scene.frame_start = 1; scene.frame_end = 250; scene.frame_set(1)
scene.render.engine = 'BLENDER_EEVEE_NEXT'
scene.render.image_settings.color_mode = 'RGB'
scene.render.image_settings.compression = 90
scene.render.resolution_percentage = 50
scene.render.dither_intensity = 0.0
scene.render.bake_margin = 2
scene.render.bake_bias = 0.0
scene.cycles.use_denoising = False
scene.cycles.samples = 10
scene.cycles.sampling_pattern = 'TABULATED_SOBOL'
scene.cycles.light_sampling_threshold = 0.0
scene.cycles.use_adaptive_sampling = False
scene.cycles.use_light_tree = False
scene.cycles.blur_glossy = 0.0
scene.cycles.volume_bounces = 1
scene.cycles.pixel_filter_type = 'GAUSSIAN'
scene.cycles.sample_clamp_indirect = 0.0
scene.view_settings.view_transform = 'Standard'
bpy.context.view_layer.update()
